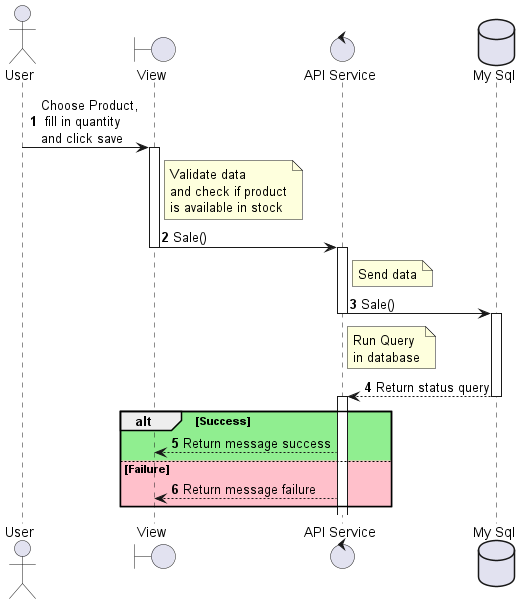

The diagram above was rendered by PlantUML. Its source (embedded in the PNG):
@startuml sequenceDiagram_Sale
actor User
boundary "View" as View
control "API Service" as APIService
database "My Sql" as DB

autonumber
User -> View --++ : Choose Product,\n fill in quantity\nand click save
note right of View: Validate data\nand check if product\nis available in stock
View -> APIService --++ : Sale()
note right of APIService: Send data 
APIService -> DB --++ : Sale()
note right of APIService: Run Query\nin database
DB --> APIService --++ : Return status query
alt #LightGreen  Success
    APIService --> View  : Return message success
else #Pink Failure
    APIService --> View  : Return message failure
end
@enduml